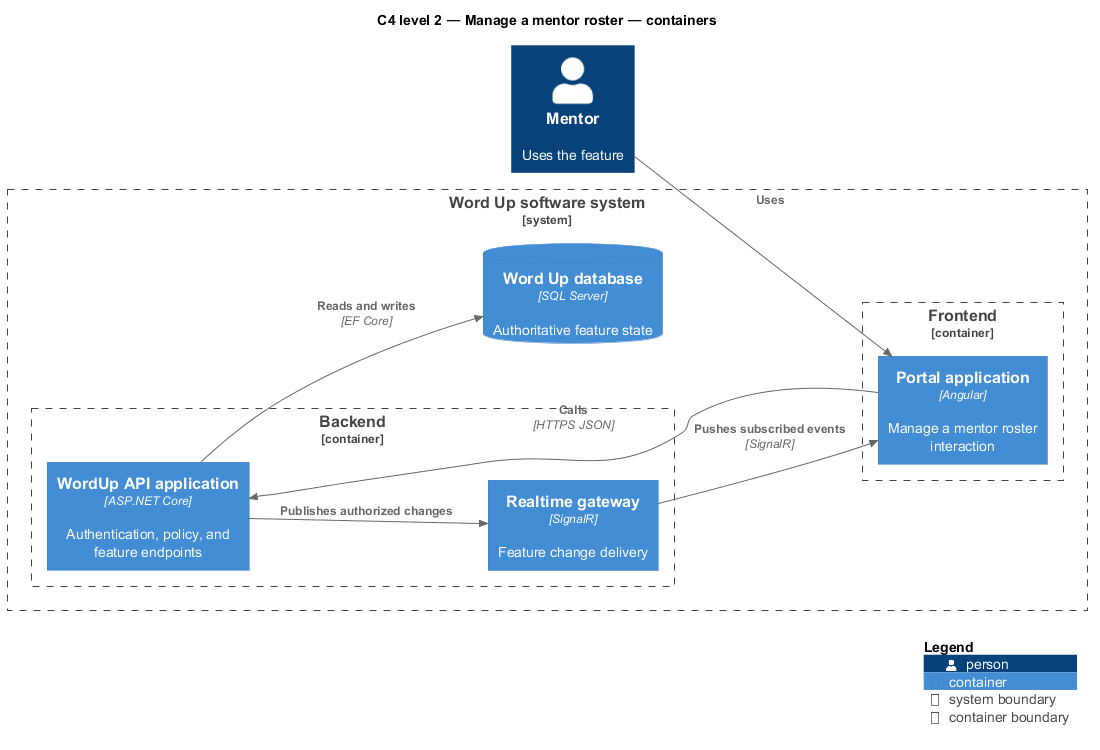

The diagram above was rendered by PlantUML. Its source (embedded in the PNG):
@startuml
!include <C4/C4_Component>
LAYOUT_LEFT_RIGHT()
title C4 level 2 — Manage a mentor roster — containers
Person(primary, "Mentor", "Uses the feature")
System_Boundary(wordup, "Word Up software system") {
  Container_Boundary(frontend, "Frontend") {
    Container(app1, "Portal application", "Angular", "Manage a mentor roster interaction")
  }
  Container_Boundary(backend, "Backend") {
    Container(api, "WordUp API application", "ASP.NET Core", "Authentication, policy, and feature endpoints")
    Container(realtime, "Realtime gateway", "SignalR", "Feature change delivery")
  }
  ContainerDb(db, "Word Up database", "SQL Server", "Authoritative feature state")
}
Rel(primary, app1, "Uses")
Rel(app1, api, "Calls", "HTTPS JSON")
Rel(api, db, "Reads and writes", "EF Core")
Rel(api, realtime, "Publishes authorized changes")
Rel(realtime, app1, "Pushes subscribed events", "SignalR")
SHOW_LEGEND()
@enduml